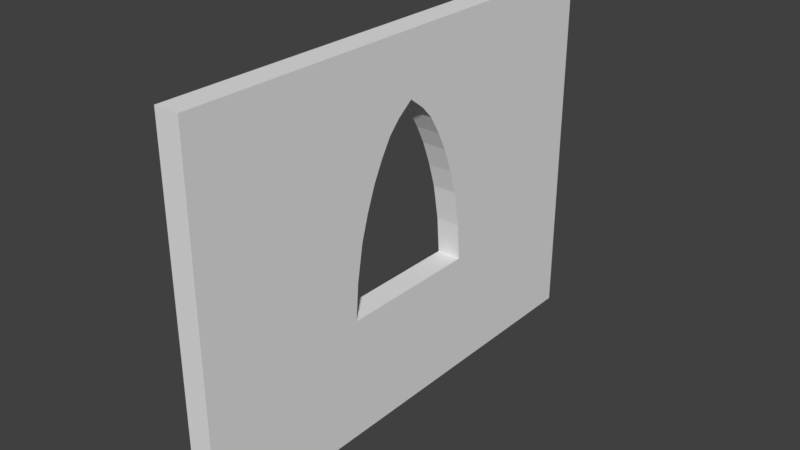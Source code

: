 # Source: Church_Wall-Window_0.2x4x4.blend  (saved by Blender 2.79.0; exported with 4.5.12 LTS)
import bpy
from mathutils import Matrix  # noqa: F401  (used for matrix-valued properties, if any)

bpy.ops.wm.read_factory_settings(use_empty=True)
scene = bpy.context.scene
scene.name = 'Scene'

# ---- collections
col_collection_1 = bpy.data.collections.new('Collection 1'); scene.collection.children.link(col_collection_1)

# ---- world
world_world = bpy.data.worlds.new('World'); scene.world = world_world
world_world.color = (0.05088, 0.05088, 0.05088)
world_world.use_sun_shadow = False
world_world.sun_shadow_jitter_overblur = 0.0
world_world.cycles.sampling_method = 'MANUAL'

# ---- meshes
me_church_wall_window_0_2x4x4 = bpy.data.meshes.new('Church Wall-Window 0.2x4x4')
me_church_wall_window_0_2x4x4.from_pydata([(0.0, 0.0, 0.0), (0.0, 1.4, 0.0), (0.0, 1.4, 1.0), (0.0, 2.525, 1.6), (0.0, 2.39, 2.0), (0.0, 1.61, 2.0), (0.0, 2.225, 2.3), (0.0, 1.475, 1.6), (0.0, 2.6, 1.0), (0.0, 2.6, 0.0), (0.0, 4.0, 0.0), (0.0, 4.0, 3.0), (0.0, -2.384e-07, 3.0), (0.0, 1.775, 2.3), (0.0, 2.0, 2.5), (0.0, 2.465, 1.8), (0.0, 2.315, 2.15), (0.0, 2.577, 1.3), (0.0, 1.685, 2.15), (0.0, 1.423, 1.3), (0.0, 1.535, 1.8), (0.0, 1.869, 2.4), (0.0, 2.131, 2.4), (0.2, 0.0, 0.0), (0.2, 1.4, 0.0), (0.2, 1.4, 1.0), (0.2, 2.525, 1.6), (0.2, 2.39, 2.0), (0.2, 1.61, 2.0), (0.2, 2.225, 2.3), (0.2, 1.475, 1.6), (0.2, 2.6, 1.0), (0.2, 2.6, 0.0), (0.2, 4.0, 0.0), (0.2, 4.0, 3.0), (0.2, -2.384e-07, 3.0), (0.2, 1.775, 2.3), (0.2, 2.0, 2.5), (0.2, 2.465, 1.8), (0.2, 2.315, 2.15), (0.2, 2.577, 1.3), (0.2, 1.685, 2.15), (0.2, 1.423, 1.3), (0.2, 1.535, 1.8), (0.2, 1.869, 2.4), (0.2, 2.131, 2.4)], [], [(0, 12, 11, 10, 9, 8, 17, 3, 15, 4, 16, 6, 22, 14, 21, 13, 18, 5, 20, 7, 19, 2, 1), (23, 24, 25, 42, 30, 43, 28, 41, 36, 44, 37, 45, 29, 39, 27, 38, 26, 40, 31, 32, 33, 34, 35), (17, 40, 26, 3), (19, 42, 25, 2), (6, 29, 45, 22), (1, 24, 23, 0), (3, 26, 38, 15), (20, 43, 30, 7), (2, 25, 24, 1), (4, 27, 39, 16), (9, 32, 31, 8), (15, 38, 27, 4), (8, 31, 40, 17), (10, 33, 32, 9), (21, 44, 36, 13), (13, 36, 41, 18), (11, 34, 33, 10), (16, 39, 29, 6), (7, 30, 42, 19), (12, 35, 34, 11), (18, 41, 28, 5), (5, 28, 43, 20), (0, 23, 35, 12), (22, 45, 37, 14), (14, 37, 44, 21), (8, 2, 25, 31), (9, 32, 24, 1), (1, 2, 8, 9), (32, 31, 25, 24)])
me_church_wall_window_0_2x4x4.use_remesh_preserve_volume = False
me_church_wall_window_0_2x4x4.use_remesh_preserve_attributes = False
me_church_wall_window_0_2x4x4.use_mirror_vertex_groups = False
me_church_wall_window_0_2x4x4.update()

# ---- objects
ob_church_wall_window_0_2x4x4 = bpy.data.objects.new('Church Wall-Window 0.2x4x4', me_church_wall_window_0_2x4x4)

# ---- transforms, parenting, visibility, modifiers, constraints
ob_church_wall_window_0_2x4x4.location = (0.0, 0.0, 0.0)
ob_church_wall_window_0_2x4x4.lineart.crease_threshold = 0.0

# ---- collection membership
col_collection_1.objects.link(ob_church_wall_window_0_2x4x4)

# ---- scene / render settings (as saved in the file)
scene.frame_start = 1; scene.frame_end = 250; scene.frame_set(1)
scene.render.engine = 'CYCLES'
scene.render.image_settings.file_format = 'JPEG'
scene.render.image_settings.color_mode = 'RGB'
scene.render.image_settings.quality = 100
scene.render.resolution_x = 2560
scene.render.resolution_y = 1440
scene.render.resolution_percentage = 75
scene.render.dither_intensity = 0.0
scene.cycles.use_denoising = False
scene.cycles.samples = 32
scene.cycles.sampling_pattern = 'TABULATED_SOBOL'
scene.cycles.use_adaptive_sampling = False
scene.cycles.use_light_tree = False
scene.cycles.blur_glossy = 0.0
scene.cycles.sample_clamp_indirect = 0.0
scene.view_settings.view_transform = 'Standard'
bpy.context.view_layer.update()

# ---- added for rendering (the .blend has no active camera and no usable light): camera, sun
cam_auto = bpy.data.cameras.new('AutoCamera')
cam_auto.lens = 50.0
cam_auto.sensor_width = 36.0
cam_auto.clip_end = 1000.0
ob_auto_camera = bpy.data.objects.new('AutoCamera', cam_auto)
scene.collection.objects.link(ob_auto_camera)
ob_auto_camera.location = (4.72982, -3.55579, 5.20386)
ob_auto_camera.rotation_euler = (1.09748, -7.21219e-08, 0.694738)
scene.camera = ob_auto_camera
light_auto_sun = bpy.data.lights.new('AutoSun', 'SUN')
light_auto_sun.energy = 3.0
light_auto_sun.angle = 0.0523599
ob_auto_sun = bpy.data.objects.new('AutoSun', light_auto_sun)
scene.collection.objects.link(ob_auto_sun)
ob_auto_sun.rotation_euler = (0.872665, 0.174533, 0.523599)
bpy.context.view_layer.update()
